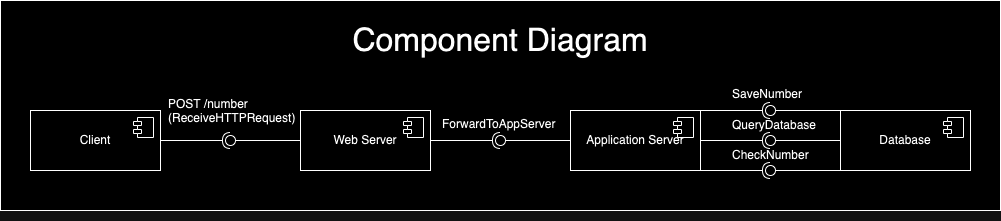

The diagram above was exported from draw.io. Its source (the exported page's mxGraphModel, read from the mxfile embedded in the PNG):
<mxGraphModel dx="4216" dy="1109" grid="1" gridSize="10" guides="1" tooltips="1" connect="1" arrows="1" fold="1" page="1" pageScale="1" pageWidth="827" pageHeight="1169" math="0" shadow="0">
  <root>
    <mxCell id="0" />
    <mxCell id="1" parent="0" />
    <mxCell id="2" value="" style="group" vertex="1" connectable="0" parent="1">
      <mxGeometry x="-2470" y="20" width="1000" height="220" as="geometry" />
    </mxCell>
    <mxCell id="3" value="" style="rounded=0;whiteSpace=wrap;html=1;" vertex="1" parent="2">
      <mxGeometry width="1000" height="210" as="geometry" />
    </mxCell>
    <mxCell id="4" value="Client" style="html=1;dropTarget=0;whiteSpace=wrap;" vertex="1" parent="2">
      <mxGeometry x="30" y="110" width="130" height="60" as="geometry" />
    </mxCell>
    <mxCell id="5" value="" style="shape=module;jettyWidth=8;jettyHeight=4;" vertex="1" parent="4">
      <mxGeometry x="1" width="20" height="20" relative="1" as="geometry">
        <mxPoint x="-27" y="7" as="offset" />
      </mxGeometry>
    </mxCell>
    <mxCell id="6" value="Web Server" style="html=1;dropTarget=0;whiteSpace=wrap;" vertex="1" parent="2">
      <mxGeometry x="300" y="110" width="130" height="60" as="geometry" />
    </mxCell>
    <mxCell id="7" value="" style="shape=module;jettyWidth=8;jettyHeight=4;" vertex="1" parent="6">
      <mxGeometry x="1" width="20" height="20" relative="1" as="geometry">
        <mxPoint x="-27" y="7" as="offset" />
      </mxGeometry>
    </mxCell>
    <mxCell id="8" value="Application Server" style="html=1;dropTarget=0;whiteSpace=wrap;" vertex="1" parent="2">
      <mxGeometry x="570" y="110" width="130" height="60" as="geometry" />
    </mxCell>
    <mxCell id="9" value="" style="shape=module;jettyWidth=8;jettyHeight=4;" vertex="1" parent="8">
      <mxGeometry x="1" width="20" height="20" relative="1" as="geometry">
        <mxPoint x="-27" y="7" as="offset" />
      </mxGeometry>
    </mxCell>
    <mxCell id="10" value="Database" style="html=1;dropTarget=0;whiteSpace=wrap;" vertex="1" parent="2">
      <mxGeometry x="840" y="110" width="130" height="60" as="geometry" />
    </mxCell>
    <mxCell id="11" value="" style="shape=module;jettyWidth=8;jettyHeight=4;" vertex="1" parent="10">
      <mxGeometry x="1" width="20" height="20" relative="1" as="geometry">
        <mxPoint x="-27" y="7" as="offset" />
      </mxGeometry>
    </mxCell>
    <mxCell id="12" value="" style="rounded=0;orthogonalLoop=1;jettySize=auto;html=1;endArrow=halfCircle;endFill=0;endSize=6;strokeWidth=1;sketch=0;" edge="1" parent="2" source="4">
      <mxGeometry relative="1" as="geometry">
        <mxPoint x="-95" y="70.00058823529412" as="sourcePoint" />
        <mxPoint x="230" y="140" as="targetPoint" />
      </mxGeometry>
    </mxCell>
    <mxCell id="13" value="" style="rounded=0;orthogonalLoop=1;jettySize=auto;html=1;endArrow=oval;endFill=0;sketch=0;sourcePerimeterSpacing=0;targetPerimeterSpacing=0;endSize=10;" edge="1" parent="2" source="6">
      <mxGeometry relative="1" as="geometry">
        <mxPoint x="410" y="215" as="sourcePoint" />
        <mxPoint x="230" y="140" as="targetPoint" />
      </mxGeometry>
    </mxCell>
    <mxCell id="14" value="" style="ellipse;whiteSpace=wrap;html=1;align=center;aspect=fixed;fillColor=none;strokeColor=none;resizable=0;perimeter=centerPerimeter;rotatable=0;allowArrows=0;points=[];outlineConnect=1;" vertex="1" parent="2">
      <mxGeometry x="425" y="210" width="10" height="10" as="geometry" />
    </mxCell>
    <mxCell id="15" value="" style="rounded=0;orthogonalLoop=1;jettySize=auto;html=1;endArrow=halfCircle;endFill=0;endSize=6;strokeWidth=1;sketch=0;" edge="1" parent="2" source="6">
      <mxGeometry relative="1" as="geometry">
        <mxPoint x="430" y="139.5" as="sourcePoint" />
        <mxPoint x="500" y="140" as="targetPoint" />
      </mxGeometry>
    </mxCell>
    <mxCell id="16" value="" style="rounded=0;orthogonalLoop=1;jettySize=auto;html=1;endArrow=oval;endFill=0;sketch=0;sourcePerimeterSpacing=0;targetPerimeterSpacing=0;endSize=10;" edge="1" parent="2" source="8">
      <mxGeometry relative="1" as="geometry">
        <mxPoint x="660" y="139.5" as="sourcePoint" />
        <mxPoint x="500" y="140" as="targetPoint" />
      </mxGeometry>
    </mxCell>
    <mxCell id="17" value="" style="rounded=0;orthogonalLoop=1;jettySize=auto;html=1;endArrow=halfCircle;endFill=0;endSize=6;strokeWidth=1;sketch=0;exitX=1;exitY=0;exitDx=0;exitDy=0;" edge="1" parent="2" source="8">
      <mxGeometry relative="1" as="geometry">
        <mxPoint x="800" y="120" as="sourcePoint" />
        <mxPoint x="770" y="110" as="targetPoint" />
      </mxGeometry>
    </mxCell>
    <mxCell id="18" value="" style="rounded=0;orthogonalLoop=1;jettySize=auto;html=1;endArrow=oval;endFill=0;sketch=0;sourcePerimeterSpacing=0;targetPerimeterSpacing=0;endSize=10;exitX=0;exitY=0;exitDx=0;exitDy=0;" edge="1" parent="2" source="10">
      <mxGeometry relative="1" as="geometry">
        <mxPoint x="1017" y="122.44186046511629" as="sourcePoint" />
        <mxPoint x="770" y="110" as="targetPoint" />
      </mxGeometry>
    </mxCell>
    <mxCell id="19" value="" style="rounded=0;orthogonalLoop=1;jettySize=auto;html=1;endArrow=oval;endFill=0;sketch=0;sourcePerimeterSpacing=0;targetPerimeterSpacing=0;endSize=10;exitX=0;exitY=1;exitDx=0;exitDy=0;" edge="1" parent="2" source="10">
      <mxGeometry relative="1" as="geometry">
        <mxPoint x="1017" y="160" as="sourcePoint" />
        <mxPoint x="770" y="170" as="targetPoint" />
      </mxGeometry>
    </mxCell>
    <mxCell id="20" value="" style="rounded=0;orthogonalLoop=1;jettySize=auto;html=1;endArrow=halfCircle;endFill=0;endSize=6;strokeWidth=1;sketch=0;exitX=1;exitY=1;exitDx=0;exitDy=0;" edge="1" parent="2" source="8">
      <mxGeometry relative="1" as="geometry">
        <mxPoint x="790" y="160" as="sourcePoint" />
        <mxPoint x="770" y="170" as="targetPoint" />
      </mxGeometry>
    </mxCell>
    <mxCell id="21" value="&lt;span class=&quot;s1&quot;&gt;POST &lt;/span&gt;/number&lt;br&gt;(ReceiveHTTPRequest)" style="text;whiteSpace=wrap;html=1;" vertex="1" parent="2">
      <mxGeometry x="166" y="90" width="110" height="40" as="geometry" />
    </mxCell>
    <mxCell id="22" value="ForwardToAppServer" style="text;whiteSpace=wrap;html=1;" vertex="1" parent="2">
      <mxGeometry x="440" y="110" width="120" height="40" as="geometry" />
    </mxCell>
    <mxCell id="23" value="SaveNumber" style="text;whiteSpace=wrap;html=1;" vertex="1" parent="2">
      <mxGeometry x="730" y="80" width="80" height="30" as="geometry" />
    </mxCell>
    <mxCell id="24" value="CheckNumber" style="text;whiteSpace=wrap;html=1;" vertex="1" parent="2">
      <mxGeometry x="730" y="141" width="90" height="30" as="geometry" />
    </mxCell>
    <mxCell id="25" value="" style="rounded=0;orthogonalLoop=1;jettySize=auto;html=1;endArrow=halfCircle;endFill=0;endSize=6;strokeWidth=1;sketch=0;exitX=1;exitY=0.5;exitDx=0;exitDy=0;" edge="1" parent="2" source="8">
      <mxGeometry relative="1" as="geometry">
        <mxPoint x="710" y="130" as="sourcePoint" />
        <mxPoint x="770" y="140" as="targetPoint" />
      </mxGeometry>
    </mxCell>
    <mxCell id="26" value="" style="rounded=0;orthogonalLoop=1;jettySize=auto;html=1;endArrow=oval;endFill=0;sketch=0;sourcePerimeterSpacing=0;targetPerimeterSpacing=0;endSize=10;exitX=0;exitY=0.5;exitDx=0;exitDy=0;" edge="1" parent="2" source="10">
      <mxGeometry relative="1" as="geometry">
        <mxPoint x="849" y="129" as="sourcePoint" />
        <mxPoint x="770" y="140" as="targetPoint" />
      </mxGeometry>
    </mxCell>
    <mxCell id="27" value="QueryDatabase" style="text;whiteSpace=wrap;html=1;" vertex="1" parent="2">
      <mxGeometry x="730" y="111" width="80" height="30" as="geometry" />
    </mxCell>
    <mxCell id="28" value="&lt;font style=&quot;font-size: 32px;&quot;&gt;Component Diagram&lt;/font&gt;" style="text;html=1;align=center;verticalAlign=middle;whiteSpace=wrap;rounded=0;" vertex="1" parent="2">
      <mxGeometry x="305" y="20" width="390" height="40" as="geometry" />
    </mxCell>
  </root>
</mxGraphModel>